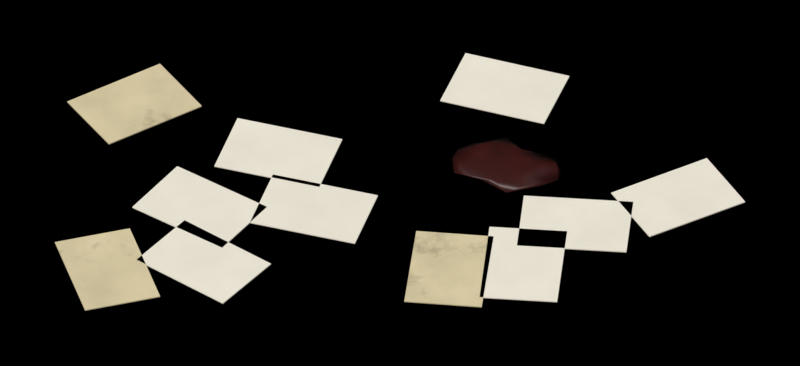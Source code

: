 # Source: papers_scattered.blend  (saved by Blender 5.2.45; exported with 4.5.12 LTS)
import bpy
from mathutils import Matrix  # noqa: F401  (used for matrix-valued properties, if any)

bpy.ops.wm.read_factory_settings(use_empty=True)
scene = bpy.context.scene
scene.name = 'papers_scattered'

# ---- collections
col_assembly = bpy.data.collections.new('Assembly'); scene.collection.children.link(col_assembly)
col_renderrig = bpy.data.collections.new('RenderRig'); scene.collection.children.link(col_renderrig)

# ---- materials (node trees are filled in below, after node groups)
mat_paper_old = bpy.data.materials.new('paper_old')
mat_paper = bpy.data.materials.new('paper')
mat_blood_dry = bpy.data.materials.new('blood_dry')

# ---- material node trees
mat_paper_old.use_nodes = True; mat_paper_old.node_tree.nodes.clear()
_N = mat_paper_old.node_tree.nodes; _L = mat_paper_old.node_tree.links
n0 = _N.new('ShaderNodeOutputMaterial'); n0.name = 'Material Output'; n0.location = (0, 0)
n1 = _N.new('ShaderNodeBsdfPrincipled'); n1.name = 'Principled BSDF'; n1.location = (0, 0)
n1.inputs[2].default_value = 0.8
n1.inputs[10].default_value = 0.005
n2 = _N.new('ShaderNodeTexCoord'); n2.name = 'Texture Coordinate'; n2.location = (0, 0)
n3 = _N.new('ShaderNodeRGB'); n3.name = 'Color'; n3.location = (0, 0)
n3.outputs[0].default_value = (0.6739, 0.587, 0.3672, 1.0)
n4 = _N.new('ShaderNodeTexNoise'); n4.name = 'Noise Texture'; n4.location = (0, 0)
n4.width = 160
n4.inputs[2].default_value = 6.0
n4.inputs[3].default_value = 4.0
n4.inputs[4].default_value = 0.6
n5 = _N.new('ShaderNodeMapRange'); n5.name = 'Map Range'; n5.location = (0, 0)
n5.inputs[1].default_value = 0.3
n5.inputs[2].default_value = 0.7
n5.inputs[3].default_value = 0.9
n5.inputs[4].default_value = 1.1
n6 = _N.new('ShaderNodeMix'); n6.name = 'Mix'; n6.location = (0, 0)
n6.data_type = 'RGBA'
n6.blend_type = 'MULTIPLY'
n6.inputs[0].default_value = 1.0
n7 = _N.new('ShaderNodeAttribute'); n7.name = 'Attribute'; n7.location = (0, 0)
n7.attribute_name = 'part_rand'
n8 = _N.new('ShaderNodeMapRange'); n8.name = 'Map Range.001'; n8.location = (0, 0)
n8.inputs[3].default_value = 0.92
n8.inputs[4].default_value = 1.08
n9 = _N.new('ShaderNodeMix'); n9.name = 'Mix.001'; n9.location = (0, 0)
n9.data_type = 'RGBA'
n9.blend_type = 'MULTIPLY'
n9.inputs[0].default_value = 1.0
n10 = _N.new('ShaderNodeTexNoise'); n10.name = 'Noise Texture.001'; n10.location = (0, 0)
n10.width = 160
n10.inputs[2].default_value = 2.5
n10.inputs[3].default_value = 6.0
n10.inputs[4].default_value = 0.7
n11 = _N.new('ShaderNodeMapRange'); n11.name = 'Map Range.002'; n11.location = (0, 0)
n11.inputs[1].default_value = 0.56
n11.inputs[2].default_value = 0.64
n11.inputs[4].default_value = 0.36
n12 = _N.new('ShaderNodeRGB'); n12.name = 'Color.001'; n12.location = (0, 0)
n12.outputs[0].default_value = (0.02721, 0.01739, 0.01002, 1.0)
n13 = _N.new('ShaderNodeMix'); n13.name = 'Mix.002'; n13.location = (0, 0)
n13.data_type = 'RGBA'
_L.new(n1.outputs[0], n0.inputs[0])
_L.new(n2.outputs[3], n4.inputs[0])
_L.new(n4.outputs[0], n5.inputs[0])
_L.new(n3.outputs[0], n6.inputs[6])
_L.new(n5.outputs[0], n6.inputs[7])
_L.new(n7.outputs[2], n8.inputs[0])
_L.new(n6.outputs[2], n9.inputs[6])
_L.new(n8.outputs[0], n9.inputs[7])
_L.new(n2.outputs[3], n10.inputs[0])
_L.new(n10.outputs[0], n11.inputs[0])
_L.new(n11.outputs[0], n13.inputs[0])
_L.new(n9.outputs[2], n13.inputs[6])
_L.new(n12.outputs[0], n13.inputs[7])
_L.new(n13.outputs[2], n1.inputs[0])
n0.is_active_output = True
mat_paper.use_nodes = True; mat_paper.node_tree.nodes.clear()
_N = mat_paper.node_tree.nodes; _L = mat_paper.node_tree.links
n0 = _N.new('ShaderNodeOutputMaterial'); n0.name = 'Material Output'; n0.location = (0, 0)
n1 = _N.new('ShaderNodeBsdfPrincipled'); n1.name = 'Principled BSDF'; n1.location = (0, 0)
n1.inputs[2].default_value = 0.8
n1.inputs[10].default_value = 0.005
n2 = _N.new('ShaderNodeTexCoord'); n2.name = 'Texture Coordinate'; n2.location = (0, 0)
n3 = _N.new('ShaderNodeRGB'); n3.name = 'Color'; n3.location = (0, 0)
n3.outputs[0].default_value = (0.8481, 0.8073, 0.6921, 1.0)
n4 = _N.new('ShaderNodeTexNoise'); n4.name = 'Noise Texture'; n4.location = (0, 0)
n4.width = 160
n4.inputs[2].default_value = 6.0
n4.inputs[3].default_value = 4.0
n4.inputs[4].default_value = 0.6
n5 = _N.new('ShaderNodeMapRange'); n5.name = 'Map Range'; n5.location = (0, 0)
n5.inputs[1].default_value = 0.3
n5.inputs[2].default_value = 0.7
n5.inputs[3].default_value = 0.96
n5.inputs[4].default_value = 1.04
n6 = _N.new('ShaderNodeMix'); n6.name = 'Mix'; n6.location = (0, 0)
n6.data_type = 'RGBA'
n6.blend_type = 'MULTIPLY'
n6.inputs[0].default_value = 1.0
n7 = _N.new('ShaderNodeAttribute'); n7.name = 'Attribute'; n7.location = (0, 0)
n7.attribute_name = 'part_rand'
n8 = _N.new('ShaderNodeMapRange'); n8.name = 'Map Range.001'; n8.location = (0, 0)
n8.inputs[3].default_value = 0.92
n8.inputs[4].default_value = 1.08
n9 = _N.new('ShaderNodeMix'); n9.name = 'Mix.001'; n9.location = (0, 0)
n9.data_type = 'RGBA'
n9.blend_type = 'MULTIPLY'
n9.inputs[0].default_value = 1.0
_L.new(n1.outputs[0], n0.inputs[0])
_L.new(n2.outputs[3], n4.inputs[0])
_L.new(n4.outputs[0], n5.inputs[0])
_L.new(n3.outputs[0], n6.inputs[6])
_L.new(n5.outputs[0], n6.inputs[7])
_L.new(n7.outputs[2], n8.inputs[0])
_L.new(n6.outputs[2], n9.inputs[6])
_L.new(n8.outputs[0], n9.inputs[7])
_L.new(n9.outputs[2], n1.inputs[0])
n0.is_active_output = True
mat_blood_dry.use_nodes = True; mat_blood_dry.node_tree.nodes.clear()
_N = mat_blood_dry.node_tree.nodes; _L = mat_blood_dry.node_tree.links
n0 = _N.new('ShaderNodeOutputMaterial'); n0.name = 'Material Output'; n0.location = (0, 0)
n1 = _N.new('ShaderNodeBsdfPrincipled'); n1.name = 'Principled BSDF'; n1.location = (0, 0)
n1.inputs[10].default_value = 0.005
n2 = _N.new('ShaderNodeTexCoord'); n2.name = 'Texture Coordinate'; n2.location = (0, 0)
n3 = _N.new('ShaderNodeRGB'); n3.name = 'Color'; n3.location = (0, 0)
n3.outputs[0].default_value = (0.03968, 0.003936, 0.002709, 1.0)
n4 = _N.new('ShaderNodeTexNoise'); n4.name = 'Noise Texture'; n4.location = (0, 0)
n4.width = 160
n4.inputs[2].default_value = 10.0
n4.inputs[3].default_value = 4.0
n4.inputs[4].default_value = 0.6
n5 = _N.new('ShaderNodeMapRange'); n5.name = 'Map Range'; n5.location = (0, 0)
n5.inputs[1].default_value = 0.3
n5.inputs[2].default_value = 0.7
n5.inputs[3].default_value = 0.7
n5.inputs[4].default_value = 1.3
n6 = _N.new('ShaderNodeMix'); n6.name = 'Mix'; n6.location = (0, 0)
n6.data_type = 'RGBA'
n6.blend_type = 'MULTIPLY'
n6.inputs[0].default_value = 1.0
n7 = _N.new('ShaderNodeAttribute'); n7.name = 'Attribute'; n7.location = (0, 0)
n7.attribute_name = 'part_rand'
n8 = _N.new('ShaderNodeMapRange'); n8.name = 'Map Range.001'; n8.location = (0, 0)
n8.inputs[3].default_value = 0.92
n8.inputs[4].default_value = 1.08
n9 = _N.new('ShaderNodeMix'); n9.name = 'Mix.001'; n9.location = (0, 0)
n9.data_type = 'RGBA'
n9.blend_type = 'MULTIPLY'
n9.inputs[0].default_value = 1.0
_L.new(n1.outputs[0], n0.inputs[0])
_L.new(n2.outputs[3], n4.inputs[0])
_L.new(n4.outputs[0], n5.inputs[0])
_L.new(n3.outputs[0], n6.inputs[6])
_L.new(n5.outputs[0], n6.inputs[7])
_L.new(n7.outputs[2], n8.inputs[0])
_L.new(n6.outputs[2], n9.inputs[6])
_L.new(n8.outputs[0], n9.inputs[7])
_L.new(n9.outputs[2], n1.inputs[0])
n0.is_active_output = True

# ---- world
world_noworldlight = bpy.data.worlds.new('NoWorldLight'); scene.world = world_noworldlight
world_noworldlight.use_nodes = True; world_noworldlight.node_tree.nodes.clear()
_N = world_noworldlight.node_tree.nodes; _L = world_noworldlight.node_tree.links
n0 = _N.new('ShaderNodeBackground'); n0.name = 'Background'; n0.location = (-200, 100)
n0.inputs[0].default_value = (0.05, 0.05, 0.05, 1.0)
n0.inputs[1].default_value = 0.0
n1 = _N.new('ShaderNodeOutputWorld'); n1.name = 'World Output'; n1.location = (200, 100)
_L.new(n0.outputs[0], n1.inputs[0])
n1.is_active_output = True

# ---- cameras
cam_orthocamera = bpy.data.cameras.new('OrthoCamera')
cam_orthocamera.type = 'ORTHO'
cam_orthocamera.sensor_fit = 'HORIZONTAL'
cam_orthocamera.clip_end = 100.0
cam_orthocamera.ortho_scale = 2.154

# ---- lights
light_keysun = bpy.data.lights.new('KeySun', 'SUN')
light_keysun.color = (1.0, 0.96, 0.9)
light_keysun.angle = 0.05236
light_keysun.energy = 3.2
light_skyfill = bpy.data.lights.new('SkyFill', 'SUN')
light_skyfill.color = (0.75, 0.85, 1.0)
light_skyfill.angle = 1.571
light_skyfill.energy = 0.8
light_groundbounce = bpy.data.lights.new('GroundBounce', 'SUN')
light_groundbounce.color = (1.0, 0.8, 0.65)
light_groundbounce.angle = 1.571
light_groundbounce.energy = 0.35

# ---- meshes
me_mainmesh = bpy.data.meshes.new('MainMesh')
me_mainmesh.from_pydata([(0.2666, -0.2001, 0.0), (0.05785, -0.1772, 0.0), (0.0256, -0.4715, 0.0), (0.2344, -0.4944, 0.0), (0.2666, -0.2001, 0.003), (0.05785, -0.1772, 0.003), (0.0256, -0.4715, 0.003), (0.2344, -0.4944, 0.003), (0.9437, -0.05485, 0.0), (0.8405, 0.1281, 0.0), (0.5827, -0.01735, 0.0), (0.6859, -0.2003, 0.0), (0.9437, -0.05485, 0.003), (0.8405, 0.1281, 0.003), (0.5827, -0.01735, 0.003), (0.6859, -0.2003, 0.003), (-0.4621, -0.48, 0.0), (-0.3326, -0.3147, 0.0), (-0.5657, -0.1322, 0.0), (-0.6952, -0.2975, 0.0), (-0.4621, -0.48, 0.003), (-0.3326, -0.3147, 0.003), (-0.5657, -0.1322, 0.003), (-0.6952, -0.2975, 0.003), (0.4644, -0.1785, 0.0), (0.2552, -0.1595, 0.0), (0.2284, -0.4543, 0.0), (0.4376, -0.4733, 0.0), (0.4644, -0.1785, 0.003), (0.2552, -0.1595, 0.003), (0.2284, -0.4543, 0.003), (0.4376, -0.4733, 0.003), (-0.8336, -0.5086, 0.0), (-0.6317, -0.4507, 0.0), (-0.7132, -0.1662, 0.0), (-0.9151, -0.2241, 0.0), (-0.8336, -0.5086, 0.003), (-0.6317, -0.4507, 0.003), (-0.7132, -0.1662, 0.003), (-0.9151, -0.2241, 0.003), (0.6239, -0.2645, 0.0), (0.6425, -0.05536, 0.0), (0.3477, -0.02907, 0.0), (0.3291, -0.2382, 0.0), (0.6239, -0.2645, 0.003), (0.6425, -0.05536, 0.003), (0.3477, -0.02907, 0.003), (0.3291, -0.2382, 0.003), (-0.203, 0.006941, 0.0), (-0.1406, 0.2074, 0.0), (-0.4232, 0.2955, 0.0), (-0.4856, 0.09496, 0.0), (-0.203, 0.006941, 0.003), (-0.1406, 0.2074, 0.003), (-0.4232, 0.2955, 0.003), (-0.4856, 0.09496, 0.003), (-0.4648, -0.2479, 0.0), (-0.3436, -0.0764, 0.0), (-0.5854, 0.09434, 0.0), (-0.7066, -0.0772, 0.0), (-0.4648, -0.2479, 0.003), (-0.3436, -0.0764, 0.003), (-0.5854, 0.09434, 0.003), (-0.7066, -0.0772, 0.003), (-0.5194, 0.3464, 0.0), (-0.632, 0.5237, 0.0), (-0.8818, 0.365, 0.0), (-0.7692, 0.1877, 0.0), (-0.5194, 0.3464, 0.003), (-0.632, 0.5237, 0.003), (-0.8818, 0.365, 0.003), (-0.7692, 0.1877, 0.003), (0.4024, 0.2733, 0.0), (0.4707, 0.4719, 0.0), (0.1908, 0.5681, 0.0), (0.1225, 0.3695, 0.0), (0.4024, 0.2733, 0.003), (0.4707, 0.4719, 0.003), (0.1908, 0.5681, 0.003), (0.1225, 0.3695, 0.003), (-0.1069, -0.2287, 0.0), (-0.04489, -0.0281, 0.0), (-0.3277, 0.05933, 0.0), (-0.3897, -0.1413, 0.0), (-0.1069, -0.2287, 0.003), (-0.04489, -0.0281, 0.003), (-0.3277, 0.05933, 0.003), (-0.3897, -0.1413, 0.003), (0.3, 0.1, 0.0), (0.442, 0.03121, 0.0), (0.2653, 0.02879, 0.0), (0.1744, 0.1, 0.0), (0.2529, 0.1966, 0.0), (0.3987, 0.1478, 0.0), (0.344, 0.009726, 0.002848), (0.2074, 0.05516, 0.002289), (0.1696, 0.1632, 0.003224), (0.3337, 0.169, 0.002178), (0.4355, 0.1, 0.00271), (0.3, 0.1, 0.005831), (0.282, 0.06315, 0.0), (0.3765, 0.06296, 0.0), (0.3416, 0.01474, 0.0), (0.4386, 0.1, 0.0), (0.3563, 0.1273, 0.0), (0.2119, 0.1, 0.0), (0.2055, 0.05423, 0.0), (0.2757, 0.1499, 0.0), (0.1671, 0.1644, 0.0), (0.3315, 0.1647, 0.0), (0.4487, 0.06778, 0.0), (0.4336, 0.1289, 0.0), (0.3, -0.01333, 0.0), (0.3929, 0.01474, 0.0), (0.1596, 0.06959, 0.0), (0.2348, 0.04016, 0.0), (0.2017, 0.1902, 0.0), (0.1548, 0.1314, 0.0), (0.3578, 0.153, 0.0), (0.3, 0.218, 0.0), (0.4382, 0.03308, 0.004222), (0.2687, 0.03576, 0.002505), (0.1816, 0.1, 0.002926), (0.2559, 0.1905, 0.00353), (0.3952, 0.1461, 0.002909), (0.3241, 0.05061, 0.005042), (0.3935, 0.1, 0.006051), (0.2443, 0.07302, 0.004456), (0.2213, 0.1381, 0.006296), (0.3199, 0.1408, 0.00417)], [], [(0, 3, 2, 1), (4, 5, 6, 7), (0, 1, 5, 4), (2, 3, 7, 6), (1, 2, 6, 5), (3, 0, 4, 7), (8, 11, 10, 9), (12, 13, 14, 15), (8, 9, 13, 12), (10, 11, 15, 14), (9, 10, 14, 13), (11, 8, 12, 15), (16, 19, 18, 17), (20, 21, 22, 23), (16, 17, 21, 20), (18, 19, 23, 22), (17, 18, 22, 21), (19, 16, 20, 23), (24, 27, 26, 25), (28, 29, 30, 31), (24, 25, 29, 28), (26, 27, 31, 30), (25, 26, 30, 29), (27, 24, 28, 31), (32, 35, 34, 33), (36, 37, 38, 39), (32, 33, 37, 36), (34, 35, 39, 38), (33, 34, 38, 37), (35, 32, 36, 39), (40, 43, 42, 41), (44, 45, 46, 47), (40, 41, 45, 44), (42, 43, 47, 46), (41, 42, 46, 45), (43, 40, 44, 47), (48, 51, 50, 49), (52, 53, 54, 55), (48, 49, 53, 52), (50, 51, 55, 54), (49, 50, 54, 53), (51, 48, 52, 55), (56, 59, 58, 57), (60, 61, 62, 63), (56, 57, 61, 60), (58, 59, 63, 62), (57, 58, 62, 61), (59, 56, 60, 63), (64, 67, 66, 65), (68, 69, 70, 71), (64, 65, 69, 68), (66, 67, 71, 70), (65, 66, 70, 69), (67, 64, 68, 71), (72, 75, 74, 73), (76, 77, 78, 79), (72, 73, 77, 76), (74, 75, 79, 78), (73, 74, 78, 77), (75, 72, 76, 79), (80, 83, 82, 81), (84, 85, 86, 87), (80, 81, 85, 84), (82, 83, 87, 86), (81, 82, 86, 85), (83, 80, 84, 87), (88, 101, 100), (89, 101, 103), (88, 100, 105), (88, 105, 107), (88, 107, 104), (89, 103, 110), (90, 102, 112), (91, 106, 114), (92, 108, 116), (93, 109, 118), (89, 110, 113), (90, 112, 115), (91, 114, 117), (92, 116, 119), (93, 118, 111), (94, 120, 125), (95, 121, 127), (96, 122, 128), (97, 123, 129), (98, 124, 126), (126, 129, 99), (126, 124, 129), (124, 97, 129), (129, 128, 99), (129, 123, 128), (123, 96, 128), (128, 127, 99), (128, 122, 127), (122, 95, 127), (127, 125, 99), (127, 121, 125), (121, 94, 125), (125, 126, 99), (125, 120, 126), (120, 98, 126), (111, 124, 98), (111, 118, 124), (118, 97, 124), (119, 123, 97), (119, 116, 123), (116, 96, 123), (117, 122, 96), (117, 114, 122), (114, 95, 122), (115, 121, 95), (115, 112, 121), (112, 94, 121), (113, 120, 94), (113, 110, 120), (110, 98, 120), (118, 119, 97), (118, 109, 119), (109, 92, 119), (116, 117, 96), (116, 108, 117), (108, 91, 117), (114, 115, 95), (114, 106, 115), (106, 90, 115), (112, 113, 94), (112, 102, 113), (102, 89, 113), (110, 111, 98), (110, 103, 111), (103, 93, 111), (104, 109, 93), (104, 107, 109), (107, 92, 109), (107, 108, 92), (107, 105, 108), (105, 91, 108), (105, 106, 91), (105, 100, 106), (100, 90, 106), (103, 104, 93), (103, 101, 104), (101, 88, 104), (100, 102, 90), (100, 101, 102), (101, 89, 102)])
me_mainmesh.polygons.foreach_set('use_smooth', [0, 0, 0, 0, 0, 0, 0, 0, 0, 0, 0, 0, 0, 0, 0, 0, 0, 0, 0, 0, 0, 0, 0, 0, 0, 0, 0, 0, 0, 0, 0, 0, 0, 0, 0, 0, 0, 0, 0, 0, 0, 0, 0, 0, 0, 0, 0, 0, 0, 0, 0, 0, 0, 0, 0, 0, 0, 0, 0, 0, 0, 0, 0, 0, 0, 0, 1, 1, 1, 1, 1, 1, 1, 1, 1, 1, 1, 1, 1, 1, 1, 1, 1, 1, 1, 1, 1, 1, 1, 1, 1, 1, 1, 1, 1, 1, 1, 1, 1, 1, 1, 1, 1, 1, 1, 1, 1, 1, 1, 1, 1, 1, 1, 1, 1, 1, 1, 1, 1, 1, 1, 1, 1, 1, 1, 1, 1, 1, 1, 1, 1, 1, 1, 1, 1, 1, 1, 1, 1, 1, 1, 1, 1, 1, 1, 1])
me_mainmesh.polygons.foreach_set('material_index', [0, 0, 0, 0, 0, 0, 1, 1, 1, 1, 1, 1, 1, 1, 1, 1, 1, 1, 1, 1, 1, 1, 1, 1, 0, 0, 0, 0, 0, 0, 1, 1, 1, 1, 1, 1, 1, 1, 1, 1, 1, 1, 1, 1, 1, 1, 1, 1, 0, 0, 0, 0, 0, 0, 1, 1, 1, 1, 1, 1, 1, 1, 1, 1, 1, 1, 2, 2, 2, 2, 2, 2, 2, 2, 2, 2, 2, 2, 2, 2, 2, 2, 2, 2, 2, 2, 2, 2, 2, 2, 2, 2, 2, 2, 2, 2, 2, 2, 2, 2, 2, 2, 2, 2, 2, 2, 2, 2, 2, 2, 2, 2, 2, 2, 2, 2, 2, 2, 2, 2, 2, 2, 2, 2, 2, 2, 2, 2, 2, 2, 2, 2, 2, 2, 2, 2, 2, 2, 2, 2, 2, 2, 2, 2, 2, 2])
me_mainmesh.materials.append(mat_paper_old)
me_mainmesh.materials.append(mat_paper)
me_mainmesh.materials.append(mat_blood_dry)
me_mainmesh.update()

# ---- objects
ob_main = bpy.data.objects.new('Main', me_mainmesh)
ob_keysun = bpy.data.objects.new('KeySun', light_keysun)
ob_skyfill = bpy.data.objects.new('SkyFill', light_skyfill)
ob_groundbounce = bpy.data.objects.new('GroundBounce', light_groundbounce)
ob_orthocamera = bpy.data.objects.new('OrthoCamera', cam_orthocamera)

# ---- transforms, parenting, visibility, modifiers, constraints
ob_main.location = (0.0, 0.0, 0.0)
ob_keysun.location = (0.0, 0.0, 0.0)
ob_keysun.rotation_euler = (0.6109, 2.598e-08, -0.6109)
ob_skyfill.location = (0.0, 0.0, 0.0)
ob_skyfill.rotation_euler = (0.3491, 9.749e-09, 0.3491)
ob_groundbounce.location = (0.0, 0.0, 0.0)
ob_groundbounce.rotation_euler = (2.007, -3.907e-09, 0.1745)
ob_orthocamera.location = (0.01429, -15.61, 13.12)
ob_orthocamera.rotation_euler = (0.8727, 0.0, 0.0)

# ---- collection membership
col_assembly.objects.link(ob_main)
col_renderrig.objects.link(ob_keysun)
col_renderrig.objects.link(ob_skyfill)
col_renderrig.objects.link(ob_groundbounce)
col_renderrig.objects.link(ob_orthocamera)

# ---- scene / render settings (as saved in the file)
scene.camera = ob_orthocamera
scene.frame_start = 1; scene.frame_end = 250; scene.frame_set(1)
scene.render.engine = 'CYCLES'
scene.render.resolution_x = 280
scene.render.resolution_y = 128
scene.render.film_transparent = True
scene.render.bake_bias = 0.0
scene.render.bake_samples = 0
scene.render.compositor_device = 'GPU'
scene.cycles.use_denoising = False
scene.cycles.samples = 192
scene.cycles.max_bounces = 6
scene.eevee.use_volume_custom_range = False
scene.eevee.fast_gi_thickness_near = 0.1
scene.eevee.fast_gi_thickness_far = 0.0
scene.eevee.ray_tracing_options.screen_trace_thickness = 0.1
scene.view_settings.view_transform = 'Standard'
bpy.context.view_layer.update()
